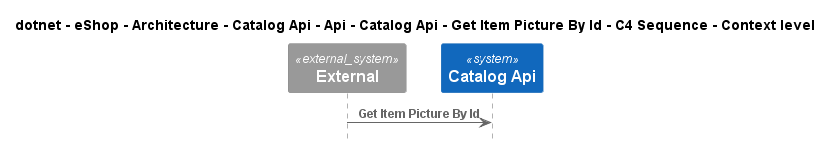

The diagram above was rendered by PlantUML. Its source (embedded in the PNG):
@startuml
!pragma layout smetana
!include ..\..\..\..\..\..\..\..\..\..\..\.c4s\C4_Sequence.puml

title dotnet - eShop - Architecture - Catalog Api - Api - Catalog Api - Get Item Picture By Id - C4 Sequence - Context level

System_Ext(C4InterFlow.SoftwareSystems.ExternalSystem, "External", "")
System(dotnet.eShop.Architecture.SoftwareSystems.CatalogApi, "Catalog Api", "")

Rel(C4InterFlow.SoftwareSystems.ExternalSystem, dotnet.eShop.Architecture.SoftwareSystems.CatalogApi, "Get Item Picture By Id")


@enduml